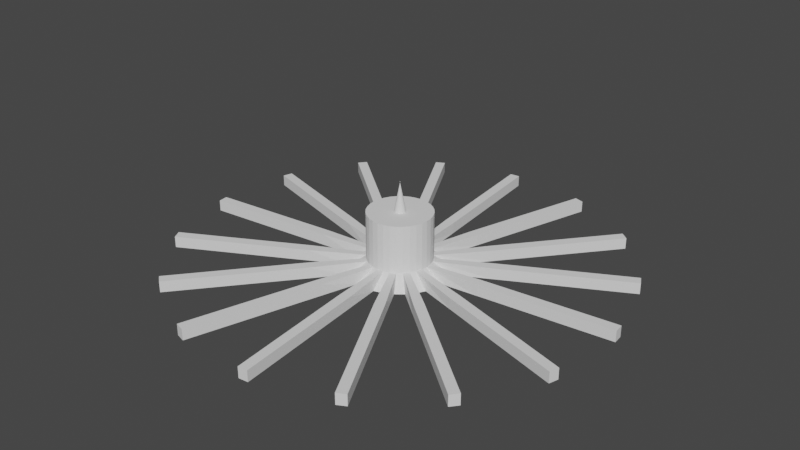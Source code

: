 # Source: Disc.blend  (saved by Blender 3.5.10; exported with 4.5.12 LTS)
import bpy
from mathutils import Matrix  # noqa: F401  (used for matrix-valued properties, if any)

bpy.ops.wm.read_factory_settings(use_empty=True)
scene = bpy.context.scene
scene.name = 'Scene'

# ---- collections
col_collection = bpy.data.collections.new('Collection'); scene.collection.children.link(col_collection)

# ---- world
world_world = bpy.data.worlds.new('World'); scene.world = world_world
world_world.use_nodes = True; world_world.node_tree.nodes.clear()
_N = world_world.node_tree.nodes; _L = world_world.node_tree.links
n0 = _N.new('ShaderNodeOutputWorld'); n0.name = 'World Output'; n0.location = (300, 300)
n1 = _N.new('ShaderNodeBackground'); n1.name = 'Background'; n1.location = (10, 300)
n1.inputs[0].default_value = (0.05088, 0.05088, 0.05088, 1.0)
_L.new(n1.outputs[0], n0.inputs[0])
n0.is_active_output = True
world_world.color = (0.05088, 0.05088, 0.05088)
world_world.use_sun_shadow = False
world_world.sun_shadow_jitter_overblur = 0.0

# ---- meshes
me_cylinder = bpy.data.meshes.new('Cylinder')
me_cylinder.from_pydata([(0.0, 1.0, -1.0), (4.454e-09, 0.6321, 1.0), (0.1951, 0.9808, -1.0), (0.1233, 0.6199, 1.0), (0.3827, 0.9239, -1.0), (0.2419, 0.584, 1.0), (0.5556, 0.8315, -1.0), (0.3512, 0.5256, 1.0), (0.7071, 0.7071, -1.0), (0.447, 0.447, 1.0), (0.8315, 0.5556, -1.0), (0.5256, 0.3512, 1.0), (0.9239, 0.3827, -1.0), (0.584, 0.2419, 1.0), (0.9808, 0.1951, -1.0), (0.6199, 0.1233, 1.0), (1.0, 0.0, -1.0), (0.6321, 5.482e-09, 1.0), (0.9808, -0.1951, -1.0), (0.6199, -0.1233, 1.0), (0.9239, -0.3827, -1.0), (0.584, -0.2419, 1.0), (0.8315, -0.5556, -1.0), (0.5256, -0.3512, 1.0), (0.7071, -0.7071, -1.0), (0.447, -0.447, 1.0), (0.5556, -0.8315, -1.0), (0.3512, -0.5256, 1.0), (0.3827, -0.9239, -1.0), (0.2419, -0.584, 1.0), (0.1951, -0.9808, -1.0), (0.1233, -0.6199, 1.0), (0.0, -1.0, -1.0), (4.454e-09, -0.6321, 1.0), (-0.1951, -0.9808, -1.0), (-0.1233, -0.6199, 1.0), (-0.3827, -0.9239, -1.0), (-0.2419, -0.584, 1.0), (-0.5556, -0.8315, -1.0), (-0.3512, -0.5256, 1.0), (-0.7071, -0.7071, -1.0), (-0.447, -0.447, 1.0), (-0.8315, -0.5556, -1.0), (-0.5256, -0.3512, 1.0), (-0.9239, -0.3827, -1.0), (-0.584, -0.2419, 1.0), (-0.9808, -0.1951, -1.0), (-0.6199, -0.1233, 1.0), (-1.0, 0.0, -1.0), (-0.6321, 5.482e-09, 1.0), (-0.9808, 0.1951, -1.0), (-0.6199, 0.1233, 1.0), (-0.9239, 0.3827, -1.0), (-0.584, 0.2419, 1.0), (-0.8315, 0.5556, -1.0), (-0.5256, 0.3512, 1.0), (-0.7071, 0.7071, -1.0), (-0.447, 0.447, 1.0), (-0.5556, 0.8315, -1.0), (-0.3512, 0.5256, 1.0), (-0.3827, 0.9239, -1.0), (-0.2419, 0.584, 1.0), (-0.1951, 0.9808, -1.0), (-0.1233, 0.6199, 1.0), (-0.07191, 1.73, -1.0), (-0.07191, 1.73, 1.0), (0.4081, 1.683, 1.0), (0.4081, 1.683, -1.0), (0.5957, 1.626, -1.0), (0.5957, 1.626, 1.0), (1.021, 1.399, 1.0), (1.021, 1.399, -1.0), (1.173, 1.274, -1.0), (1.173, 1.274, 1.0), (1.479, 0.9014, 1.0), (1.479, 0.9014, -1.0), (1.571, 0.7285, -1.0), (1.571, 0.7285, 1.0), (1.711, 0.267, 1.0), (1.711, 0.267, -1.0), (1.73, 0.07191, -1.0), (1.73, 0.07191, 1.0), (1.683, -0.4081, 1.0), (1.683, -0.4081, -1.0), (1.626, -0.5957, -1.0), (1.626, -0.5957, 1.0), (1.399, -1.021, 1.0), (1.399, -1.021, -1.0), (1.274, -1.173, -1.0), (1.274, -1.173, 1.0), (0.9014, -1.479, 1.0), (0.9014, -1.479, -1.0), (0.7285, -1.571, -1.0), (0.7285, -1.571, 1.0), (0.267, -1.711, 1.0), (0.267, -1.711, -1.0), (0.07191, -1.73, -1.0), (0.07191, -1.73, 1.0), (-0.4081, -1.683, 1.0), (-0.4081, -1.683, -1.0), (-0.5957, -1.626, -1.0), (-0.5957, -1.626, 1.0), (-1.021, -1.399, 1.0), (-1.021, -1.399, -1.0), (-1.173, -1.274, -1.0), (-1.173, -1.274, 1.0), (-1.479, -0.9014, 1.0), (-1.479, -0.9014, -1.0), (-1.571, -0.7285, -1.0), (-1.571, -0.7285, 1.0), (-1.711, -0.267, 1.0), (-1.711, -0.267, -1.0), (-1.73, -0.07191, -1.0), (-1.73, -0.07191, 1.0), (-1.683, 0.4081, 1.0), (-1.683, 0.4081, -1.0), (-1.626, 0.5957, -1.0), (-1.626, 0.5957, 1.0), (-1.399, 1.021, 1.0), (-1.399, 1.021, -1.0), (-1.274, 1.173, -1.0), (-1.274, 1.173, 1.0), (-0.9014, 1.479, 1.0), (-0.9014, 1.479, -1.0), (-0.7285, 1.571, -1.0), (-0.7285, 1.571, 1.0), (-0.267, 1.711, 1.0), (-0.267, 1.711, -1.0), (-0.07191, 1.73, -1.0), (-0.07191, 1.73, 1.0), (0.4081, 1.683, 1.0), (0.4081, 1.683, -1.0), (0.5957, 1.626, -1.0), (0.5957, 1.626, 1.0), (1.021, 1.399, 1.0), (1.021, 1.399, -1.0), (1.173, 1.274, -1.0), (1.173, 1.274, 1.0), (1.479, 0.9014, 1.0), (1.479, 0.9014, -1.0), (1.571, 0.7285, -1.0), (1.571, 0.7285, 1.0), (1.711, 0.267, 1.0), (1.711, 0.267, -1.0), (1.73, 0.07191, -1.0), (1.73, 0.07191, 1.0), (1.683, -0.4081, 1.0), (1.683, -0.4081, -1.0), (1.626, -0.5957, -1.0), (1.626, -0.5957, 1.0), (1.399, -1.021, 1.0), (1.399, -1.021, -1.0), (1.274, -1.173, -1.0), (1.274, -1.173, 1.0), (0.9014, -1.479, 1.0), (0.9014, -1.479, -1.0), (0.7285, -1.571, -1.0), (0.7285, -1.571, 1.0), (0.267, -1.711, 1.0), (0.267, -1.711, -1.0), (0.07191, -1.73, -1.0), (0.07191, -1.73, 1.0), (-0.4081, -1.683, 1.0), (-0.4081, -1.683, -1.0), (-0.5957, -1.626, -1.0), (-0.5957, -1.626, 1.0), (-1.021, -1.399, 1.0), (-1.021, -1.399, -1.0), (-1.173, -1.274, -1.0), (-1.173, -1.274, 1.0), (-1.479, -0.9014, 1.0), (-1.479, -0.9014, -1.0), (-1.571, -0.7285, -1.0), (-1.571, -0.7285, 1.0), (-1.711, -0.267, 1.0), (-1.711, -0.267, -1.0), (-1.73, -0.07191, -1.0), (-1.73, -0.07191, 1.0), (-1.683, 0.4081, 1.0), (-1.683, 0.4081, -1.0), (-1.626, 0.5957, -1.0), (-1.626, 0.5957, 1.0), (-1.399, 1.021, 1.0), (-1.399, 1.021, -1.0), (-1.274, 1.173, -1.0), (-1.274, 1.173, 1.0), (-0.9014, 1.479, 1.0), (-0.9014, 1.479, -1.0), (-0.7285, 1.571, -1.0), (-0.7285, 1.571, 1.0), (-0.267, 1.711, 1.0), (-0.267, 1.711, -1.0), (-0.1069, 2.085, -1.0), (-0.1069, 2.085, 1.0), (0.5117, 2.024, 1.0), (0.5117, 2.024, -1.0), (0.6993, 1.968, -1.0), (0.6993, 1.968, 1.0), (1.247, 1.674, 1.0), (1.247, 1.674, -1.0), (1.399, 1.55, -1.0), (1.399, 1.55, 1.0), (1.793, 1.07, 1.0), (1.793, 1.07, -1.0), (1.886, 0.8968, -1.0), (1.886, 0.8968, 1.0), (2.066, 0.302, 1.0), (2.066, 0.302, -1.0), (2.085, 0.1069, -1.0), (2.085, 0.1069, 1.0), (2.024, -0.5117, 1.0), (2.024, -0.5117, -1.0), (1.968, -0.6993, -1.0), (1.968, -0.6993, 1.0), (1.674, -1.247, 1.0), (1.674, -1.247, -1.0), (1.55, -1.399, -1.0), (1.55, -1.399, 1.0), (1.07, -1.793, 1.0), (1.07, -1.793, -1.0), (0.8968, -1.886, -1.0), (0.8968, -1.886, 1.0), (0.302, -2.066, 1.0), (0.302, -2.066, -1.0), (0.1069, -2.085, -1.0), (0.1069, -2.085, 1.0), (-0.5117, -2.024, 1.0), (-0.5117, -2.024, -1.0), (-0.6993, -1.968, -1.0), (-0.6993, -1.968, 1.0), (-1.247, -1.674, 1.0), (-1.247, -1.674, -1.0), (-1.399, -1.55, -1.0), (-1.399, -1.55, 1.0), (-1.793, -1.07, 1.0), (-1.793, -1.07, -1.0), (-1.886, -0.8968, -1.0), (-1.886, -0.8968, 1.0), (-2.066, -0.302, 1.0), (-2.066, -0.302, -1.0), (-2.085, -0.1069, -1.0), (-2.085, -0.1069, 1.0), (-2.024, 0.5117, 1.0), (-2.024, 0.5117, -1.0), (-1.968, 0.6993, -1.0), (-1.968, 0.6993, 1.0), (-1.674, 1.247, 1.0), (-1.674, 1.247, -1.0), (-1.55, 1.399, -1.0), (-1.55, 1.399, 1.0), (-1.07, 1.793, 1.0), (-1.07, 1.793, -1.0), (-0.8968, 1.886, -1.0), (-0.8968, 1.886, 1.0), (-0.302, 2.066, 1.0), (-0.302, 2.066, -1.0), (-0.3343, 4.394, -1.0), (-0.3343, 4.394, 1.0), (1.185, 4.244, 1.0), (1.185, 4.244, -1.0), (1.373, 4.188, -1.0), (1.373, 4.188, 1.0), (2.719, 3.468, 1.0), (2.719, 3.468, -1.0), (2.871, 3.344, -1.0), (2.871, 3.344, 1.0), (3.839, 2.163, 1.0), (3.839, 2.163, -1.0), (3.932, 1.99, -1.0), (3.932, 1.99, 1.0), (4.375, 0.5294, 1.0), (4.375, 0.5294, -1.0), (4.394, 0.3343, -1.0), (4.394, 0.3343, 1.0), (4.244, -1.185, 1.0), (4.244, -1.185, -1.0), (4.188, -1.373, -1.0), (4.188, -1.373, 1.0), (3.468, -2.719, 1.0), (3.468, -2.719, -1.0), (3.344, -2.871, -1.0), (3.344, -2.871, 1.0), (2.163, -3.839, 1.0), (2.163, -3.839, -1.0), (1.99, -3.932, -1.0), (1.99, -3.932, 1.0), (0.5294, -4.375, 1.0), (0.5294, -4.375, -1.0), (0.3343, -4.394, -1.0), (0.3343, -4.394, 1.0), (-1.185, -4.244, 1.0), (-1.185, -4.244, -1.0), (-1.373, -4.188, -1.0), (-1.373, -4.188, 1.0), (-2.719, -3.468, 1.0), (-2.719, -3.468, -1.0), (-2.871, -3.344, -1.0), (-2.871, -3.344, 1.0), (-3.839, -2.163, 1.0), (-3.839, -2.163, -1.0), (-3.932, -1.99, -1.0), (-3.932, -1.99, 1.0), (-4.375, -0.5294, 1.0), (-4.375, -0.5294, -1.0), (-4.394, -0.3343, -1.0), (-4.394, -0.3343, 1.0), (-4.244, 1.185, 1.0), (-4.244, 1.185, -1.0), (-4.188, 1.373, -1.0), (-4.188, 1.373, 1.0), (-3.468, 2.719, 1.0), (-3.468, 2.719, -1.0), (-3.344, 2.871, -1.0), (-3.344, 2.871, 1.0), (-2.163, 3.839, 1.0), (-2.163, 3.839, -1.0), (-1.99, 3.932, -1.0), (-1.99, 3.932, 1.0), (-0.5294, 4.375, 1.0), (-0.5294, 4.375, -1.0), (0.1233, 0.6199, 1.0), (4.454e-09, 0.6321, 1.0), (0.2419, 0.584, 1.0), (0.3512, 0.5256, 1.0), (0.447, 0.447, 1.0), (0.5256, 0.3512, 1.0), (0.584, 0.2419, 1.0), (0.6199, 0.1233, 1.0), (0.6321, 5.482e-09, 1.0), (0.6199, -0.1233, 1.0), (0.584, -0.2419, 1.0), (0.5256, -0.3512, 1.0), (0.447, -0.447, 1.0), (0.3512, -0.5256, 1.0), (0.2419, -0.584, 1.0), (0.1233, -0.6199, 1.0), (4.454e-09, -0.6321, 1.0), (-0.1233, -0.6199, 1.0), (-0.2419, -0.584, 1.0), (-0.3512, -0.5256, 1.0), (-0.447, -0.447, 1.0), (-0.5256, -0.3512, 1.0), (-0.584, -0.2419, 1.0), (-0.6199, -0.1233, 1.0), (-0.6321, 5.482e-09, 1.0), (-0.6199, 0.1233, 1.0), (-0.584, 0.2419, 1.0), (-0.5256, 0.3512, 1.0), (-0.447, 0.447, 1.0), (-0.3512, 0.5256, 1.0), (-0.2419, 0.584, 1.0), (-0.1233, 0.6199, 1.0), (0.1233, 0.6199, 9.472), (4.454e-09, 0.6321, 9.472), (0.2419, 0.584, 9.472), (0.3512, 0.5256, 9.472), (0.447, 0.447, 9.472), (0.5256, 0.3512, 9.472), (0.584, 0.2419, 9.472), (0.6199, 0.1233, 9.472), (0.6321, 5.482e-09, 9.472), (0.6199, -0.1233, 9.472), (0.584, -0.2419, 9.472), (0.5256, -0.3512, 9.472), (0.447, -0.447, 9.472), (0.3512, -0.5256, 9.472), (0.2419, -0.584, 9.472), (0.1233, -0.6199, 9.472), (4.454e-09, -0.6321, 9.472), (-0.1233, -0.6199, 9.472), (-0.2419, -0.584, 9.472), (-0.3512, -0.5256, 9.472), (-0.447, -0.447, 9.472), (-0.5256, -0.3512, 9.472), (-0.584, -0.2419, 9.472), (-0.6199, -0.1233, 9.472), (-0.6321, 5.482e-09, 9.472), (-0.6199, 0.1233, 9.472), (-0.584, 0.2419, 9.472), (-0.5256, 0.3512, 9.472), (-0.447, 0.447, 9.472), (-0.3512, 0.5256, 9.472), (-0.2419, 0.584, 9.472), (-0.1233, 0.6199, 9.472), (0.05894, 0.2963, 9.472), (4.454e-09, 0.3021, 9.472), (0.1156, 0.2791, 9.472), (0.1679, 0.2512, 9.472), (0.2136, 0.2136, 9.472), (0.2512, 0.1679, 9.472), (0.2791, 0.1156, 9.472), (0.2963, 0.05894, 9.472), (0.3021, 5.482e-09, 9.472), (0.2963, -0.05894, 9.472), (0.2791, -0.1156, 9.472), (0.2512, -0.1679, 9.472), (0.2136, -0.2136, 9.472), (0.1679, -0.2512, 9.472), (0.1156, -0.2791, 9.472), (0.05894, -0.2963, 9.472), (4.454e-09, -0.3021, 9.472), (-0.05894, -0.2963, 9.472), (-0.1156, -0.2791, 9.472), (-0.1679, -0.2512, 9.472), (-0.2136, -0.2136, 9.472), (-0.2512, -0.1679, 9.472), (-0.2791, -0.1156, 9.472), (-0.2963, -0.05894, 9.472), (-0.3021, 5.482e-09, 9.472), (-0.2963, 0.05894, 9.472), (-0.2791, 0.1156, 9.472), (-0.2512, 0.1679, 9.472), (-0.2136, 0.2136, 9.472), (-0.1679, 0.2512, 9.472), (-0.1156, 0.2791, 9.472), (-0.05894, 0.2963, 9.472), (0.1233, 0.6199, 9.472), (4.454e-09, 0.6321, 9.472), (0.2419, 0.584, 9.472), (0.3512, 0.5256, 9.472), (0.447, 0.447, 9.472), (0.5256, 0.3512, 9.472), (0.584, 0.2419, 9.472), (0.6199, 0.1233, 9.472), (0.6321, 5.482e-09, 9.472), (0.6199, -0.1233, 9.472), (0.584, -0.2419, 9.472), (0.5256, -0.3512, 9.472), (0.447, -0.447, 9.472), (0.3512, -0.5256, 9.472), (0.2419, -0.584, 9.472), (0.1233, -0.6199, 9.472), (4.454e-09, -0.6321, 9.472), (-0.1233, -0.6199, 9.472), (-0.2419, -0.584, 9.472), (-0.3512, -0.5256, 9.472), (-0.447, -0.447, 9.472), (-0.5256, -0.3512, 9.472), (-0.584, -0.2419, 9.472), (-0.6199, -0.1233, 9.472), (-0.6321, 5.482e-09, 9.472), (-0.6199, 0.1233, 9.472), (-0.584, 0.2419, 9.472), (-0.5256, 0.3512, 9.472), (-0.447, 0.447, 9.472), (-0.3512, 0.5256, 9.472), (-0.2419, 0.584, 9.472), (-0.1233, 0.6199, 9.472), (0.0221, 0.1111, 9.472), (2.145e-10, 0.1133, 9.472), (0.04334, 0.1046, 9.472), (0.06293, 0.09418, 9.472), (0.08009, 0.08009, 9.472), (0.09418, 0.06293, 9.472), (0.1046, 0.04334, 9.472), (0.1111, 0.0221, 9.472), (0.1133, 1.473e-09, 9.472), (0.1111, -0.0221, 9.472), (0.1046, -0.04334, 9.472), (0.09418, -0.06293, 9.472), (0.08009, -0.08009, 9.472), (0.06293, -0.09418, 9.472), (0.04334, -0.1046, 9.472), (0.0221, -0.1111, 9.472), (2.145e-10, -0.1133, 9.472), (-0.0221, -0.1111, 9.472), (-0.04334, -0.1046, 9.472), (-0.06293, -0.09418, 9.472), (-0.08009, -0.08009, 9.472), (-0.09418, -0.06293, 9.472), (-0.1046, -0.04334, 9.472), (-0.1111, -0.0221, 9.472), (-0.1133, 1.473e-09, 9.472), (-0.1111, 0.0221, 9.472), (-0.1046, 0.04334, 9.472), (-0.09418, 0.06293, 9.472), (-0.08009, 0.08009, 9.472), (-0.06293, 0.09418, 9.472), (-0.04334, 0.1046, 9.472), (-0.0221, 0.1111, 9.472), (-0.0007871, -0.003956, 14.84), (-1.357e-07, -0.004034, 14.84), (-0.001544, -0.003727, 14.84), (-0.002241, -0.003354, 14.84), (-0.002853, -0.002852, 14.84), (-0.003354, -0.002241, 14.84), (-0.003727, -0.001544, 14.84), (-0.003957, -0.000787, 14.84), (-0.004034, -2.946e-09, 14.84), (-0.003957, 0.000787, 14.84), (-0.003727, 0.001544, 14.84), (-0.003354, 0.002241, 14.84), (-0.002853, 0.002852, 14.84), (-0.002241, 0.003354, 14.84), (-0.001544, 0.003727, 14.84), (-0.0007871, 0.003956, 14.84), (-1.357e-07, 0.004034, 14.84), (0.0007868, 0.003956, 14.84), (0.001544, 0.003727, 14.84), (0.002241, 0.003354, 14.84), (0.002852, 0.002852, 14.84), (0.003354, 0.002241, 14.84), (0.003727, 0.001544, 14.84), (0.003956, 0.000787, 14.84), (0.004034, -2.946e-09, 14.84), (0.003956, -0.000787, 14.84), (0.003727, -0.001544, 14.84), (0.003354, -0.002241, 14.84), (0.002852, -0.002852, 14.84), (0.002241, -0.003354, 14.84), (0.001544, -0.003727, 14.84), (0.0007868, -0.003956, 14.84)], [], [(0, 1, 3, 2), (56, 54, 119, 120), (4, 5, 7, 6), (2, 3, 66, 67), (8, 9, 11, 10), (19, 21, 85, 82), (12, 13, 15, 14), (54, 55, 118, 119), (16, 17, 19, 18), (1, 0, 64, 65), (20, 21, 23, 22), (20, 18, 83, 84), (24, 25, 27, 26), (37, 36, 100, 101), (28, 29, 31, 30), (18, 19, 82, 83), (32, 33, 35, 34), (35, 37, 101, 98), (36, 37, 39, 38), (36, 34, 99, 100), (40, 41, 43, 42), (53, 52, 116, 117), (44, 45, 47, 46), (34, 35, 98, 99), (48, 49, 51, 50), (51, 53, 117, 114), (52, 53, 55, 54), (17, 16, 80, 81), (56, 57, 59, 58), (52, 50, 115, 116), (15, 13, 326, 327), (60, 61, 63, 62), (15, 17, 81, 78), (0, 2, 4, 6, 8, 10, 12, 14, 16, 18, 20, 22, 24, 26, 28, 30, 32, 34, 36, 38, 40, 42, 44, 46, 48, 50, 52, 54, 56, 58, 60, 62), (109, 108, 172, 173), (83, 82, 146, 147), (106, 109, 173, 170), (81, 80, 144, 145), (108, 107, 171, 172), (78, 81, 145, 142), (107, 106, 170, 171), (80, 79, 143, 144), (105, 104, 168, 169), (79, 78, 142, 143), (102, 105, 169, 166), (77, 76, 140, 141), (104, 103, 167, 168), (74, 77, 141, 138), (103, 102, 166, 167), (126, 65, 129, 190), (21, 20, 84, 85), (4, 2, 67, 68), (55, 57, 121, 118), (38, 39, 102, 103), (3, 5, 69, 66), (57, 56, 120, 121), (40, 38, 103, 104), (5, 4, 68, 69), (39, 41, 105, 102), (22, 23, 86, 87), (41, 40, 104, 105), (24, 22, 87, 88), (58, 59, 122, 123), (23, 25, 89, 86), (6, 7, 70, 71), (60, 58, 123, 124), (25, 24, 88, 89), (8, 6, 71, 72), (59, 61, 125, 122), (42, 43, 106, 107), (7, 9, 73, 70), (61, 60, 124, 125), (44, 42, 107, 108), (9, 8, 72, 73), (43, 45, 109, 106), (26, 27, 90, 91), (45, 44, 108, 109), (28, 26, 91, 92), (62, 63, 126, 127), (27, 29, 93, 90), (10, 11, 74, 75), (0, 62, 127, 64), (29, 28, 92, 93), (12, 10, 75, 76), (63, 1, 65, 126), (46, 47, 110, 111), (11, 13, 77, 74), (48, 46, 111, 112), (13, 12, 76, 77), (47, 49, 113, 110), (30, 31, 94, 95), (49, 48, 112, 113), (32, 30, 95, 96), (31, 33, 97, 94), (14, 15, 78, 79), (33, 32, 96, 97), (16, 14, 79, 80), (50, 51, 114, 115), (151, 150, 214, 215), (174, 177, 241, 238), (149, 148, 212, 213), (176, 175, 239, 240), (146, 149, 213, 210), (175, 174, 238, 239), (148, 147, 211, 212), (173, 172, 236, 237), (147, 146, 210, 211), (170, 173, 237, 234), (145, 144, 208, 209), (172, 171, 235, 236), (142, 145, 209, 206), (171, 170, 234, 235), (144, 143, 207, 208), (169, 168, 232, 233), (84, 83, 147, 148), (111, 110, 174, 175), (82, 85, 149, 146), (112, 111, 175, 176), (85, 84, 148, 149), (110, 113, 177, 174), (87, 86, 150, 151), (113, 112, 176, 177), (88, 87, 151, 152), (115, 114, 178, 179), (86, 89, 153, 150), (116, 115, 179, 180), (89, 88, 152, 153), (114, 117, 181, 178), (91, 90, 154, 155), (117, 116, 180, 181), (92, 91, 155, 156), (65, 64, 128, 129), (119, 118, 182, 183), (90, 93, 157, 154), (67, 66, 130, 131), (120, 119, 183, 184), (93, 92, 156, 157), (68, 67, 131, 132), (118, 121, 185, 182), (95, 94, 158, 159), (66, 69, 133, 130), (121, 120, 184, 185), (96, 95, 159, 160), (69, 68, 132, 133), (123, 122, 186, 187), (94, 97, 161, 158), (71, 70, 134, 135), (124, 123, 187, 188), (97, 96, 160, 161), (72, 71, 135, 136), (122, 125, 189, 186), (99, 98, 162, 163), (70, 73, 137, 134), (125, 124, 188, 189), (100, 99, 163, 164), (73, 72, 136, 137), (127, 126, 190, 191), (98, 101, 165, 162), (75, 74, 138, 139), (64, 127, 191, 128), (101, 100, 164, 165), (76, 75, 139, 140), (217, 216, 280, 281), (244, 243, 307, 308), (214, 217, 281, 278), (243, 242, 306, 307), (216, 215, 279, 280), (241, 240, 304, 305), (215, 214, 278, 279), (238, 241, 305, 302), (213, 212, 276, 277), (240, 239, 303, 304), (210, 213, 277, 274), (239, 238, 302, 303), (212, 211, 275, 276), (237, 236, 300, 301), (211, 210, 274, 275), (234, 237, 301, 298), (177, 176, 240, 241), (152, 151, 215, 216), (179, 178, 242, 243), (150, 153, 217, 214), (180, 179, 243, 244), (153, 152, 216, 217), (178, 181, 245, 242), (155, 154, 218, 219), (181, 180, 244, 245), (156, 155, 219, 220), (129, 128, 192, 193), (183, 182, 246, 247), (154, 157, 221, 218), (131, 130, 194, 195), (184, 183, 247, 248), (157, 156, 220, 221), (132, 131, 195, 196), (182, 185, 249, 246), (159, 158, 222, 223), (130, 133, 197, 194), (185, 184, 248, 249), (160, 159, 223, 224), (133, 132, 196, 197), (187, 186, 250, 251), (158, 161, 225, 222), (135, 134, 198, 199), (188, 187, 251, 252), (161, 160, 224, 225), (136, 135, 199, 200), (186, 189, 253, 250), (163, 162, 226, 227), (134, 137, 201, 198), (189, 188, 252, 253), (164, 163, 227, 228), (137, 136, 200, 201), (191, 190, 254, 255), (162, 165, 229, 226), (139, 138, 202, 203), (128, 191, 255, 192), (165, 164, 228, 229), (140, 139, 203, 204), (190, 129, 193, 254), (167, 166, 230, 231), (138, 141, 205, 202), (168, 167, 231, 232), (141, 140, 204, 205), (166, 169, 233, 230), (143, 142, 206, 207), (259, 258, 261, 260), (263, 262, 265, 264), (267, 266, 269, 268), (271, 270, 273, 272), (275, 274, 277, 276), (279, 278, 281, 280), (283, 282, 285, 284), (287, 286, 289, 288), (291, 290, 293, 292), (295, 294, 297, 296), (299, 298, 301, 300), (303, 302, 305, 304), (307, 306, 309, 308), (311, 310, 313, 312), (315, 314, 317, 316), (319, 318, 257, 256), (242, 245, 309, 306), (219, 218, 282, 283), (245, 244, 308, 309), (220, 219, 283, 284), (193, 192, 256, 257), (247, 246, 310, 311), (218, 221, 285, 282), (195, 194, 258, 259), (248, 247, 311, 312), (221, 220, 284, 285), (196, 195, 259, 260), (246, 249, 313, 310), (223, 222, 286, 287), (194, 197, 261, 258), (249, 248, 312, 313), (224, 223, 287, 288), (197, 196, 260, 261), (251, 250, 314, 315), (222, 225, 289, 286), (199, 198, 262, 263), (252, 251, 315, 316), (225, 224, 288, 289), (200, 199, 263, 264), (250, 253, 317, 314), (227, 226, 290, 291), (198, 201, 265, 262), (253, 252, 316, 317), (228, 227, 291, 292), (201, 200, 264, 265), (255, 254, 318, 319), (226, 229, 293, 290), (203, 202, 266, 267), (192, 255, 319, 256), (229, 228, 292, 293), (204, 203, 267, 268), (254, 193, 257, 318), (231, 230, 294, 295), (202, 205, 269, 266), (232, 231, 295, 296), (205, 204, 268, 269), (230, 233, 297, 294), (207, 206, 270, 271), (233, 232, 296, 297), (208, 207, 271, 272), (235, 234, 298, 299), (206, 209, 273, 270), (236, 235, 299, 300), (209, 208, 272, 273), (333, 332, 364, 365), (33, 31, 335, 336), (51, 49, 344, 345), (7, 5, 322, 323), (25, 23, 331, 332), (43, 41, 340, 341), (61, 59, 349, 350), (17, 15, 327, 328), (35, 33, 336, 337), (53, 51, 345, 346), (9, 7, 323, 324), (27, 25, 332, 333), (45, 43, 341, 342), (63, 61, 350, 351), (19, 17, 328, 329), (37, 35, 337, 338), (55, 53, 346, 347), (11, 9, 324, 325), (29, 27, 333, 334), (47, 45, 342, 343), (3, 1, 321, 320), (1, 63, 351, 321), (21, 19, 329, 330), (39, 37, 338, 339), (57, 55, 347, 348), (13, 11, 325, 326), (31, 29, 334, 335), (49, 47, 343, 344), (5, 3, 320, 322), (23, 21, 330, 331), (41, 39, 339, 340), (59, 57, 348, 349), (368, 367, 431, 432), (347, 346, 378, 379), (334, 333, 365, 366), (320, 321, 353, 352), (348, 347, 379, 380), (335, 334, 366, 367), (322, 320, 352, 354), (349, 348, 380, 381), (336, 335, 367, 368), (323, 322, 354, 355), (350, 349, 381, 382), (337, 336, 368, 369), (324, 323, 355, 356), (351, 350, 382, 383), (338, 337, 369, 370), (325, 324, 356, 357), (321, 351, 383, 353), (339, 338, 370, 371), (326, 325, 357, 358), (340, 339, 371, 372), (327, 326, 358, 359), (341, 340, 372, 373), (328, 327, 359, 360), (342, 341, 373, 374), (329, 328, 360, 361), (343, 342, 374, 375), (330, 329, 361, 362), (344, 343, 375, 376), (331, 330, 362, 363), (345, 344, 376, 377), (332, 331, 363, 364), (346, 345, 377, 378), (386, 384, 448, 450), (355, 354, 418, 419), (382, 381, 445, 446), (369, 368, 432, 433), (356, 355, 419, 420), (383, 382, 446, 447), (370, 369, 433, 434), (357, 356, 420, 421), (353, 383, 447, 417), (371, 370, 434, 435), (358, 357, 421, 422), (372, 371, 435, 436), (359, 358, 422, 423), (373, 372, 436, 437), (360, 359, 423, 424), (374, 373, 437, 438), (361, 360, 424, 425), (375, 374, 438, 439), (362, 361, 425, 426), (376, 375, 439, 440), (363, 362, 426, 427), (377, 376, 440, 441), (364, 363, 427, 428), (378, 377, 441, 442), (365, 364, 428, 429), (379, 378, 442, 443), (366, 365, 429, 430), (352, 353, 417, 416), (380, 379, 443, 444), (367, 366, 430, 431), (354, 352, 416, 418), (381, 380, 444, 445), (385, 384, 416, 417), (384, 386, 418, 416), (386, 387, 419, 418), (387, 388, 420, 419), (388, 389, 421, 420), (389, 390, 422, 421), (390, 391, 423, 422), (391, 392, 424, 423), (392, 393, 425, 424), (393, 394, 426, 425), (394, 395, 427, 426), (395, 396, 428, 427), (396, 397, 429, 428), (397, 398, 430, 429), (398, 399, 431, 430), (399, 400, 432, 431), (400, 401, 433, 432), (401, 402, 434, 433), (402, 403, 435, 434), (403, 404, 436, 435), (404, 405, 437, 436), (405, 406, 438, 437), (406, 407, 439, 438), (407, 408, 440, 439), (408, 409, 441, 440), (409, 410, 442, 441), (410, 411, 443, 442), (411, 412, 444, 443), (412, 413, 445, 444), (413, 414, 446, 445), (414, 415, 447, 446), (415, 385, 417, 447), (453, 452, 484, 485), (413, 412, 476, 477), (400, 399, 463, 464), (387, 386, 450, 451), (414, 413, 477, 478), (401, 400, 464, 465), (388, 387, 451, 452), (415, 414, 478, 479), (402, 401, 465, 466), (389, 388, 452, 453), (385, 415, 479, 449), (403, 402, 466, 467), (390, 389, 453, 454), (404, 403, 467, 468), (391, 390, 454, 455), (405, 404, 468, 469), (392, 391, 455, 456), (406, 405, 469, 470), (393, 392, 456, 457), (407, 406, 470, 471), (394, 393, 457, 458), (408, 407, 471, 472), (395, 394, 458, 459), (409, 408, 472, 473), (396, 395, 459, 460), (410, 409, 473, 474), (397, 396, 460, 461), (411, 410, 474, 475), (398, 397, 461, 462), (384, 385, 449, 448), (412, 411, 475, 476), (399, 398, 462, 463), (480, 481, 511, 510, 509, 508, 507, 506, 505, 504, 503, 502, 501, 500, 499, 498, 497, 496, 495, 494, 493, 492, 491, 490, 489, 488, 487, 486, 485, 484, 483, 482), (449, 479, 511, 481), (467, 466, 498, 499), (454, 453, 485, 486), (468, 467, 499, 500), (455, 454, 486, 487), (469, 468, 500, 501), (456, 455, 487, 488), (470, 469, 501, 502), (457, 456, 488, 489), (471, 470, 502, 503), (458, 457, 489, 490), (472, 471, 503, 504), (459, 458, 490, 491), (473, 472, 504, 505), (460, 459, 491, 492), (474, 473, 505, 506), (461, 460, 492, 493), (475, 474, 506, 507), (462, 461, 493, 494), (448, 449, 481, 480), (476, 475, 507, 508), (463, 462, 494, 495), (450, 448, 480, 482), (477, 476, 508, 509), (464, 463, 495, 496), (451, 450, 482, 483), (478, 477, 509, 510), (465, 464, 496, 497), (452, 451, 483, 484), (479, 478, 510, 511), (466, 465, 497, 498)])
_uv = me_cylinder.uv_layers.new(name='UVMap')
_uv.uv.foreach_set('vector', [1.0, 0.5, 1.0, 1.0, 0.9688, 1.0, 0.9688, 0.5, 0.5803, 0.4197, 0.5504, 0.3833, 0.5504, 0.3833, 0.5803, 0.4197, 0.9375, 0.5, 0.9375, 1.0, 0.9062, 1.0, 0.9062, 0.5, 0.9688, 0.5, 0.9688, 1.0, 0.9688, 1.0, 0.9688, 0.5, 0.875, 0.5, 0.875, 1.0, 0.8438, 1.0, 0.8438, 0.5, 0.4854, 0.2032, 0.4717, 0.1582, 0.4717, 0.1582, 0.4854, 0.2032, 0.8125, 0.5, 0.8125, 1.0, 0.7812, 1.0, 0.7812, 0.5, 0.1562, 0.5, 0.1562, 1.0, 0.1562, 1.0, 0.1562, 0.5, 0.75, 0.5, 0.75, 1.0, 0.7188, 1.0, 0.7188, 0.5, 1.0, 1.0, 1.0, 0.5, 1.0, 0.5, 1.0, 1.0, 0.6875, 0.5, 0.6875, 1.0, 0.6562, 1.0, 0.6562, 0.5, 0.9717, 0.1582, 0.9854, 0.2032, 0.9854, 0.2032, 0.9717, 0.1582, 0.625, 0.5, 0.625, 1.0, 0.5938, 1.0, 0.5938, 0.5, 0.4375, 1.0, 0.4375, 0.5, 0.4375, 0.5, 0.4375, 1.0, 0.5625, 0.5, 0.5625, 1.0, 0.5312, 1.0, 0.5312, 0.5, 0.7188, 0.5, 0.7188, 1.0, 0.7188, 1.0, 0.7188, 0.5, 0.5, 0.5, 0.5, 1.0, 0.4688, 1.0, 0.4688, 0.5, 0.2032, 0.01461, 0.1582, 0.02827, 0.1582, 0.02827, 0.2032, 0.01461, 0.4375, 0.5, 0.4375, 1.0, 0.4062, 1.0, 0.4062, 0.5, 0.6582, 0.02827, 0.7032, 0.01461, 0.7032, 0.01461, 0.6582, 0.02827, 0.375, 0.5, 0.375, 1.0, 0.3438, 1.0, 0.3438, 0.5, 0.1875, 1.0, 0.1875, 0.5, 0.1875, 0.5, 0.1875, 1.0, 0.3125, 0.5, 0.3125, 1.0, 0.2812, 1.0, 0.2812, 0.5, 0.4688, 0.5, 0.4688, 1.0, 0.4688, 1.0, 0.4688, 0.5, 0.25, 0.5, 0.25, 1.0, 0.2188, 1.0, 0.2188, 0.5, 0.01461, 0.2968, 0.02827, 0.3418, 0.02827, 0.3418, 0.01461, 0.2968, 0.1875, 0.5, 0.1875, 1.0, 0.1562, 1.0, 0.1562, 0.5, 0.75, 1.0, 0.75, 0.5, 0.75, 0.5, 0.75, 1.0, 0.125, 0.5, 0.125, 1.0, 0.09375, 1.0, 0.09375, 0.5, 0.5283, 0.3418, 0.5146, 0.2968, 0.5146, 0.2968, 0.5283, 0.3418, 0.7812, 1.0, 0.8125, 1.0, 0.8125, 1.0, 0.7812, 1.0, 0.0625, 0.5, 0.0625, 1.0, 0.03125, 1.0, 0.03125, 0.5, 0.4854, 0.2968, 0.49, 0.25, 0.49, 0.25, 0.4854, 0.2968, 0.75, 0.49, 0.7968, 0.4854, 0.8418, 0.4717, 0.8833, 0.4496, 0.9197, 0.4197, 0.9496, 0.3833, 0.9717, 0.3418, 0.9854, 0.2968, 0.99, 0.25, 0.9854, 0.2032, 0.9717, 0.1582, 0.9496, 0.1167, 0.9197, 0.08029, 0.8833, 0.05045, 0.8418, 0.02827, 0.7968, 0.01461, 0.75, 0.01, 0.7032, 0.01461, 0.6582, 0.02827, 0.6167, 0.05045, 0.5803, 0.08029, 0.5504, 0.1167, 0.5283, 0.1582, 0.5146, 0.2032, 0.51, 0.25, 0.5146, 0.2968, 0.5283, 0.3418, 0.5504, 0.3833, 0.5803, 0.4197, 0.6167, 0.4496, 0.6582, 0.4717, 0.7032, 0.4854, 0.3125, 1.0, 0.3125, 0.5, 0.3125, 0.5, 0.3125, 1.0, 0.7188, 0.5, 0.7188, 1.0, 0.7188, 1.0, 0.7188, 0.5, 0.05045, 0.1167, 0.02827, 0.1582, 0.02827, 0.1582, 0.05045, 0.1167, 0.75, 1.0, 0.75, 0.5, 0.75, 0.5, 0.75, 1.0, 0.5283, 0.1582, 0.5504, 0.1167, 0.5504, 0.1167, 0.5283, 0.1582, 0.4854, 0.2968, 0.49, 0.25, 0.49, 0.25, 0.4854, 0.2968, 0.3438, 0.5, 0.3438, 1.0, 0.3438, 1.0, 0.3438, 0.5, 0.99, 0.25, 0.9854, 0.2968, 0.9854, 0.2968, 0.99, 0.25, 0.375, 1.0, 0.375, 0.5, 0.375, 0.5, 0.375, 1.0, 0.7812, 0.5, 0.7812, 1.0, 0.7812, 1.0, 0.7812, 0.5, 0.1167, 0.05045, 0.08029, 0.08029, 0.08029, 0.08029, 0.1167, 0.05045, 0.8125, 1.0, 0.8125, 0.5, 0.8125, 0.5, 0.8125, 1.0, 0.5803, 0.08029, 0.6167, 0.05045, 0.6167, 0.05045, 0.5803, 0.08029, 0.4496, 0.3833, 0.4717, 0.3418, 0.4717, 0.3418, 0.4496, 0.3833, 0.4062, 0.5, 0.4062, 1.0, 0.4062, 1.0, 0.4062, 0.5, 0.2032, 0.4854, 0.25, 0.49, 0.25, 0.49, 0.2032, 0.4854, 0.6875, 1.0, 0.6875, 0.5, 0.6875, 0.5, 0.6875, 1.0, 0.8418, 0.4717, 0.7968, 0.4854, 0.7968, 0.4854, 0.8418, 0.4717, 0.05045, 0.3833, 0.08029, 0.4197, 0.08029, 0.4197, 0.05045, 0.3833, 0.4062, 0.5, 0.4062, 1.0, 0.4062, 1.0, 0.4062, 0.5, 0.2968, 0.4854, 0.3418, 0.4717, 0.3418, 0.4717, 0.2968, 0.4854, 0.125, 1.0, 0.125, 0.5, 0.125, 0.5, 0.125, 1.0, 0.5803, 0.08029, 0.6167, 0.05045, 0.6167, 0.05045, 0.5803, 0.08029, 0.9375, 1.0, 0.9375, 0.5, 0.9375, 0.5, 0.9375, 1.0, 0.1167, 0.05045, 0.08029, 0.08029, 0.08029, 0.08029, 0.1167, 0.05045, 0.6562, 0.5, 0.6562, 1.0, 0.6562, 1.0, 0.6562, 0.5, 0.375, 1.0, 0.375, 0.5, 0.375, 0.5, 0.375, 1.0, 0.9197, 0.08029, 0.9496, 0.1167, 0.9496, 0.1167, 0.9197, 0.08029, 0.09375, 0.5, 0.09375, 1.0, 0.09375, 1.0, 0.09375, 0.5, 0.4496, 0.1167, 0.4197, 0.08029, 0.4197, 0.08029, 0.4496, 0.1167, 0.9062, 0.5, 0.9062, 1.0, 0.9062, 1.0, 0.9062, 0.5, 0.6582, 0.4717, 0.6167, 0.4496, 0.6167, 0.4496, 0.6582, 0.4717, 0.625, 1.0, 0.625, 0.5, 0.625, 0.5, 0.625, 1.0, 0.9197, 0.4197, 0.8833, 0.4496, 0.8833, 0.4496, 0.9197, 0.4197, 0.1167, 0.4496, 0.1582, 0.4717, 0.1582, 0.4717, 0.1167, 0.4496, 0.3438, 0.5, 0.3438, 1.0, 0.3438, 1.0, 0.3438, 0.5, 0.3833, 0.4496, 0.4197, 0.4197, 0.4197, 0.4197, 0.3833, 0.4496, 0.0625, 1.0, 0.0625, 0.5, 0.0625, 0.5, 0.0625, 1.0, 0.5283, 0.1582, 0.5504, 0.1167, 0.5504, 0.1167, 0.5283, 0.1582, 0.875, 1.0, 0.875, 0.5, 0.875, 0.5, 0.875, 1.0, 0.05045, 0.1167, 0.02827, 0.1582, 0.02827, 0.1582, 0.05045, 0.1167, 0.5938, 0.5, 0.5938, 1.0, 0.5938, 1.0, 0.5938, 0.5, 0.3125, 1.0, 0.3125, 0.5, 0.3125, 0.5, 0.3125, 1.0, 0.8418, 0.02827, 0.8833, 0.05045, 0.8833, 0.05045, 0.8418, 0.02827, 0.03125, 0.5, 0.03125, 1.0, 0.03125, 1.0, 0.03125, 0.5, 0.3833, 0.05045, 0.3418, 0.02827, 0.3418, 0.02827, 0.3833, 0.05045, 0.8438, 0.5, 0.8438, 1.0, 0.8438, 1.0, 0.8438, 0.5, 0.75, 0.49, 0.7032, 0.4854, 0.7032, 0.4854, 0.75, 0.49, 0.5625, 1.0, 0.5625, 0.5, 0.5625, 0.5, 0.5625, 1.0, 0.9717, 0.3418, 0.9496, 0.3833, 0.9496, 0.3833, 0.9717, 0.3418, 0.2032, 0.4854, 0.25, 0.49, 0.25, 0.49, 0.2032, 0.4854, 0.2812, 0.5, 0.2812, 1.0, 0.2812, 1.0, 0.2812, 0.5, 0.4496, 0.3833, 0.4717, 0.3418, 0.4717, 0.3418, 0.4496, 0.3833, 0.51, 0.25, 0.5146, 0.2032, 0.5146, 0.2032, 0.51, 0.25, 0.8125, 1.0, 0.8125, 0.5, 0.8125, 0.5, 0.8125, 1.0, 0.01461, 0.2032, 0.01, 0.25, 0.01, 0.25, 0.01461, 0.2032, 0.5312, 0.5, 0.5312, 1.0, 0.5312, 1.0, 0.5312, 0.5, 0.25, 1.0, 0.25, 0.5, 0.25, 0.5, 0.25, 1.0, 0.75, 0.01, 0.7968, 0.01461, 0.7968, 0.01461, 0.75, 0.01, 0.2968, 0.01461, 0.25, 0.01, 0.25, 0.01, 0.2968, 0.01461, 0.7812, 0.5, 0.7812, 1.0, 0.7812, 1.0, 0.7812, 0.5, 0.5, 1.0, 0.5, 0.5, 0.5, 0.5, 0.5, 1.0, 0.99, 0.25, 0.9854, 0.2968, 0.9854, 0.2968, 0.99, 0.25, 0.2188, 0.5, 0.2188, 1.0, 0.2188, 1.0, 0.2188, 0.5, 0.6562, 0.5, 0.6562, 1.0, 0.6562, 1.0, 0.6562, 0.5, 0.01461, 0.2032, 0.01, 0.25, 0.01, 0.25, 0.01461, 0.2032, 0.6875, 1.0, 0.6875, 0.5, 0.6875, 0.5, 0.6875, 1.0, 0.51, 0.25, 0.5146, 0.2032, 0.5146, 0.2032, 0.51, 0.25, 0.4854, 0.2032, 0.4717, 0.1582, 0.4717, 0.1582, 0.4854, 0.2032, 0.2812, 0.5, 0.2812, 1.0, 0.2812, 1.0, 0.2812, 0.5, 0.9717, 0.1582, 0.9854, 0.2032, 0.9854, 0.2032, 0.9717, 0.1582, 0.3125, 1.0, 0.3125, 0.5, 0.3125, 0.5, 0.3125, 1.0, 0.7188, 0.5, 0.7188, 1.0, 0.7188, 1.0, 0.7188, 0.5, 0.05045, 0.1167, 0.02827, 0.1582, 0.02827, 0.1582, 0.05045, 0.1167, 0.75, 1.0, 0.75, 0.5, 0.75, 0.5, 0.75, 1.0, 0.5283, 0.1582, 0.5504, 0.1167, 0.5504, 0.1167, 0.5283, 0.1582, 0.4854, 0.2968, 0.49, 0.25, 0.49, 0.25, 0.4854, 0.2968, 0.3438, 0.5, 0.3438, 1.0, 0.3438, 1.0, 0.3438, 0.5, 0.99, 0.25, 0.9854, 0.2968, 0.9854, 0.2968, 0.99, 0.25, 0.375, 1.0, 0.375, 0.5, 0.375, 0.5, 0.375, 1.0, 0.9717, 0.1582, 0.9854, 0.2032, 0.9854, 0.2032, 0.9717, 0.1582, 0.2812, 0.5, 0.2812, 1.0, 0.2812, 1.0, 0.2812, 0.5, 0.4854, 0.2032, 0.4717, 0.1582, 0.4717, 0.1582, 0.4854, 0.2032, 0.51, 0.25, 0.5146, 0.2032, 0.5146, 0.2032, 0.51, 0.25, 0.6875, 1.0, 0.6875, 0.5, 0.6875, 0.5, 0.6875, 1.0, 0.01461, 0.2032, 0.01, 0.25, 0.01, 0.25, 0.01461, 0.2032, 0.6562, 0.5, 0.6562, 1.0, 0.6562, 1.0, 0.6562, 0.5, 0.25, 1.0, 0.25, 0.5, 0.25, 0.5, 0.25, 1.0, 0.9197, 0.08029, 0.9496, 0.1167, 0.9496, 0.1167, 0.9197, 0.08029, 0.2188, 0.5, 0.2188, 1.0, 0.2188, 1.0, 0.2188, 0.5, 0.4496, 0.1167, 0.4197, 0.08029, 0.4197, 0.08029, 0.4496, 0.1167, 0.5283, 0.3418, 0.5146, 0.2968, 0.5146, 0.2968, 0.5283, 0.3418, 0.625, 1.0, 0.625, 0.5, 0.625, 0.5, 0.625, 1.0, 0.01461, 0.2968, 0.02827, 0.3418, 0.02827, 0.3418, 0.01461, 0.2968, 0.5938, 0.5, 0.5938, 1.0, 0.5938, 1.0, 0.5938, 0.5, 0.1875, 1.0, 0.1875, 0.5, 0.1875, 0.5, 0.1875, 1.0, 0.8418, 0.02827, 0.8833, 0.05045, 0.8833, 0.05045, 0.8418, 0.02827, 1.0, 1.0, 1.0, 0.5, 1.0, 0.5, 1.0, 1.0, 0.1562, 0.5, 0.1562, 1.0, 0.1562, 1.0, 0.1562, 0.5, 0.3833, 0.05045, 0.3418, 0.02827, 0.3418, 0.02827, 0.3833, 0.05045, 0.9688, 0.5, 0.9688, 1.0, 0.9688, 1.0, 0.9688, 0.5, 0.5803, 0.4197, 0.5504, 0.3833, 0.5504, 0.3833, 0.5803, 0.4197, 0.5625, 1.0, 0.5625, 0.5, 0.5625, 0.5, 0.5625, 1.0, 0.8418, 0.4717, 0.7968, 0.4854, 0.7968, 0.4854, 0.8418, 0.4717, 0.05045, 0.3833, 0.08029, 0.4197, 0.08029, 0.4197, 0.05045, 0.3833, 0.5312, 0.5, 0.5312, 1.0, 0.5312, 1.0, 0.5312, 0.5, 0.2968, 0.4854, 0.3418, 0.4717, 0.3418, 0.4717, 0.2968, 0.4854, 0.125, 1.0, 0.125, 0.5, 0.125, 0.5, 0.125, 1.0, 0.75, 0.01, 0.7968, 0.01461, 0.7968, 0.01461, 0.75, 0.01, 0.9375, 1.0, 0.9375, 0.5, 0.9375, 0.5, 0.9375, 1.0, 0.09375, 0.5, 0.09375, 1.0, 0.09375, 1.0, 0.09375, 0.5, 0.2968, 0.01461, 0.25, 0.01, 0.25, 0.01, 0.2968, 0.01461, 0.9062, 0.5, 0.9062, 1.0, 0.9062, 1.0, 0.9062, 0.5, 0.6582, 0.4717, 0.6167, 0.4496, 0.6167, 0.4496, 0.6582, 0.4717, 0.5, 1.0, 0.5, 0.5, 0.5, 0.5, 0.5, 1.0, 0.9197, 0.4197, 0.8833, 0.4496, 0.8833, 0.4496, 0.9197, 0.4197, 0.1167, 0.4496, 0.1582, 0.4717, 0.1582, 0.4717, 0.1167, 0.4496, 0.4688, 0.5, 0.4688, 1.0, 0.4688, 1.0, 0.4688, 0.5, 0.3833, 0.4496, 0.4197, 0.4197, 0.4197, 0.4197, 0.3833, 0.4496, 0.0625, 1.0, 0.0625, 0.5, 0.0625, 0.5, 0.0625, 1.0, 0.6582, 0.02827, 0.7032, 0.01461, 0.7032, 0.01461, 0.6582, 0.02827, 0.875, 1.0, 0.875, 0.5, 0.875, 0.5, 0.875, 1.0, 0.03125, 0.5, 0.03125, 1.0, 0.03125, 1.0, 0.03125, 0.5, 0.2032, 0.01461, 0.1582, 0.02827, 0.1582, 0.02827, 0.2032, 0.01461, 0.8438, 0.5, 0.8438, 1.0, 0.8438, 1.0, 0.8438, 0.5, 0.75, 0.49, 0.7032, 0.4854, 0.7032, 0.4854, 0.75, 0.49, 0.4375, 1.0, 0.4375, 0.5, 0.4375, 0.5, 0.4375, 1.0, 0.9717, 0.3418, 0.9496, 0.3833, 0.9496, 0.3833, 0.9717, 0.3418, 0.625, 1.0, 0.625, 0.5, 0.625, 0.5, 0.625, 1.0, 0.5283, 0.3418, 0.5146, 0.2968, 0.5146, 0.2968, 0.5283, 0.3418, 0.4496, 0.1167, 0.4197, 0.08029, 0.4197, 0.08029, 0.4496, 0.1167, 0.2188, 0.5, 0.2188, 1.0, 0.2188, 1.0, 0.2188, 0.5, 0.9197, 0.08029, 0.9496, 0.1167, 0.9496, 0.1167, 0.9197, 0.08029, 0.25, 1.0, 0.25, 0.5, 0.25, 0.5, 0.25, 1.0, 0.6562, 0.5, 0.6562, 1.0, 0.6562, 1.0, 0.6562, 0.5, 0.01461, 0.2032, 0.01, 0.25, 0.01, 0.25, 0.01461, 0.2032, 0.6875, 1.0, 0.6875, 0.5, 0.6875, 0.5, 0.6875, 1.0, 0.51, 0.25, 0.5146, 0.2032, 0.5146, 0.2032, 0.51, 0.25, 0.4854, 0.2032, 0.4717, 0.1582, 0.4717, 0.1582, 0.4854, 0.2032, 0.2812, 0.5, 0.2812, 1.0, 0.2812, 1.0, 0.2812, 0.5, 0.9717, 0.1582, 0.9854, 0.2032, 0.9854, 0.2032, 0.9717, 0.1582, 0.3125, 1.0, 0.3125, 0.5, 0.3125, 0.5, 0.3125, 1.0, 0.7188, 0.5, 0.7188, 1.0, 0.7188, 1.0, 0.7188, 0.5, 0.05045, 0.1167, 0.02827, 0.1582, 0.02827, 0.1582, 0.05045, 0.1167, 0.25, 1.0, 0.25, 0.5, 0.25, 0.5, 0.25, 1.0, 0.9197, 0.08029, 0.9496, 0.1167, 0.9496, 0.1167, 0.9197, 0.08029, 0.2188, 0.5, 0.2188, 1.0, 0.2188, 1.0, 0.2188, 0.5, 0.4496, 0.1167, 0.4197, 0.08029, 0.4197, 0.08029, 0.4496, 0.1167, 0.5283, 0.3418, 0.5146, 0.2968, 0.5146, 0.2968, 0.5283, 0.3418, 0.625, 1.0, 0.625, 0.5, 0.625, 0.5, 0.625, 1.0, 0.01461, 0.2968, 0.02827, 0.3418, 0.02827, 0.3418, 0.01461, 0.2968, 0.5938, 0.5, 0.5938, 1.0, 0.5938, 1.0, 0.5938, 0.5, 0.1875, 1.0, 0.1875, 0.5, 0.1875, 0.5, 0.1875, 1.0, 0.8418, 0.02827, 0.8833, 0.05045, 0.8833, 0.05045, 0.8418, 0.02827, 1.0, 1.0, 1.0, 0.5, 1.0, 0.5, 1.0, 1.0, 0.1562, 0.5, 0.1562, 1.0, 0.1562, 1.0, 0.1562, 0.5, 0.3833, 0.05045, 0.3418, 0.02827, 0.3418, 0.02827, 0.3833, 0.05045, 0.9688, 0.5, 0.9688, 1.0, 0.9688, 1.0, 0.9688, 0.5, 0.5803, 0.4197, 0.5504, 0.3833, 0.5504, 0.3833, 0.5803, 0.4197, 0.5625, 1.0, 0.5625, 0.5, 0.5625, 0.5, 0.5625, 1.0, 0.8418, 0.4717, 0.7968, 0.4854, 0.7968, 0.4854, 0.8418, 0.4717, 0.05045, 0.3833, 0.08029, 0.4197, 0.08029, 0.4197, 0.05045, 0.3833, 0.5312, 0.5, 0.5312, 1.0, 0.5312, 1.0, 0.5312, 0.5, 0.2968, 0.4854, 0.3418, 0.4717, 0.3418, 0.4717, 0.2968, 0.4854, 0.125, 1.0, 0.125, 0.5, 0.125, 0.5, 0.125, 1.0, 0.75, 0.01, 0.7968, 0.01461, 0.7968, 0.01461, 0.75, 0.01, 0.9375, 1.0, 0.9375, 0.5, 0.9375, 0.5, 0.9375, 1.0, 0.09375, 0.5, 0.09375, 1.0, 0.09375, 1.0, 0.09375, 0.5, 0.2968, 0.01461, 0.25, 0.01, 0.25, 0.01, 0.2968, 0.01461, 0.9062, 0.5, 0.9062, 1.0, 0.9062, 1.0, 0.9062, 0.5, 0.6582, 0.4717, 0.6167, 0.4496, 0.6167, 0.4496, 0.6582, 0.4717, 0.5, 1.0, 0.5, 0.5, 0.5, 0.5, 0.5, 1.0, 0.9197, 0.4197, 0.8833, 0.4496, 0.8833, 0.4496, 0.9197, 0.4197, 0.1167, 0.4496, 0.1582, 0.4717, 0.1582, 0.4717, 0.1167, 0.4496, 0.4688, 0.5, 0.4688, 1.0, 0.4688, 1.0, 0.4688, 0.5, 0.3833, 0.4496, 0.4197, 0.4197, 0.4197, 0.4197, 0.3833, 0.4496, 0.0625, 1.0, 0.0625, 0.5, 0.0625, 0.5, 0.0625, 1.0, 0.6582, 0.02827, 0.7032, 0.01461, 0.7032, 0.01461, 0.6582, 0.02827, 0.875, 1.0, 0.875, 0.5, 0.875, 0.5, 0.875, 1.0, 0.03125, 0.5, 0.03125, 1.0, 0.03125, 1.0, 0.03125, 0.5, 0.2032, 0.01461, 0.1582, 0.02827, 0.1582, 0.02827, 0.2032, 0.01461, 0.8438, 0.5, 0.8438, 1.0, 0.8438, 1.0, 0.8438, 0.5, 0.75, 0.49, 0.7032, 0.4854, 0.7032, 0.4854, 0.75, 0.49, 0.4375, 1.0, 0.4375, 0.5, 0.4375, 0.5, 0.4375, 1.0, 0.9717, 0.3418, 0.9496, 0.3833, 0.9496, 0.3833, 0.9717, 0.3418, 0.2032, 0.4854, 0.25, 0.49, 0.25, 0.49, 0.2032, 0.4854, 0.4062, 0.5, 0.4062, 1.0, 0.4062, 1.0, 0.4062, 0.5, 0.4496, 0.3833, 0.4717, 0.3418, 0.4717, 0.3418, 0.4496, 0.3833, 0.5803, 0.08029, 0.6167, 0.05045, 0.6167, 0.05045, 0.5803, 0.08029, 0.8125, 1.0, 0.8125, 0.5, 0.8125, 0.5, 0.8125, 1.0, 0.1167, 0.05045, 0.08029, 0.08029, 0.08029, 0.08029, 0.1167, 0.05045, 0.7812, 0.5, 0.7812, 1.0, 0.7812, 1.0, 0.7812, 0.5, 0.9688, 0.5, 0.9688, 1.0, 0.9375, 1.0, 0.9375, 0.5, 0.9062, 0.5, 0.9062, 1.0, 0.875, 1.0, 0.875, 0.5, 0.8438, 0.5, 0.8438, 1.0, 0.8125, 1.0, 0.8125, 0.5, 0.7812, 0.5, 0.7812, 1.0, 0.75, 1.0, 0.75, 0.5, 0.7188, 0.5, 0.7188, 1.0, 0.6875, 1.0, 0.6875, 0.5, 0.6562, 0.5, 0.6562, 1.0, 0.625, 1.0, 0.625, 0.5, 0.5938, 0.5, 0.5938, 1.0, 0.5625, 1.0, 0.5625, 0.5, 0.5312, 0.5, 0.5312, 1.0, 0.5, 1.0, 0.5, 0.5, 0.4688, 0.5, 0.4688, 1.0, 0.4375, 1.0, 0.4375, 0.5, 0.4062, 0.5, 0.4062, 1.0, 0.375, 1.0, 0.375, 0.5, 0.3438, 0.5, 0.3438, 1.0, 0.3125, 1.0, 0.3125, 0.5, 0.2812, 0.5, 0.2812, 1.0, 0.25, 1.0, 0.25, 0.5, 0.2188, 0.5, 0.2188, 1.0, 0.1875, 1.0, 0.1875, 0.5, 0.1562, 0.5, 0.1562, 1.0, 0.125, 1.0, 0.125, 0.5, 0.09375, 0.5, 0.09375, 1.0, 0.0625, 1.0, 0.0625, 0.5, 0.03125, 0.5, 0.03125, 1.0, 0.0, 1.0, 0.0, 0.5, 0.01461, 0.2968, 0.02827, 0.3418, 0.02827, 0.3418, 0.01461, 0.2968, 0.5938, 0.5, 0.5938, 1.0, 0.5938, 1.0, 0.5938, 0.5, 0.1875, 1.0, 0.1875, 0.5, 0.1875, 0.5, 0.1875, 1.0, 0.8418, 0.02827, 0.8833, 0.05045, 0.8833, 0.05045, 0.8418, 0.02827, 1.0, 1.0, 1.0, 0.5, 1.0, 0.5, 1.0, 1.0, 0.1562, 0.5, 0.1562, 1.0, 0.1562, 1.0, 0.1562, 0.5, 0.3833, 0.05045, 0.3418, 0.02827, 0.3418, 0.02827, 0.3833, 0.05045, 0.9688, 0.5, 0.9688, 1.0, 0.9688, 1.0, 0.9688, 0.5, 0.5803, 0.4197, 0.5504, 0.3833, 0.5504, 0.3833, 0.5803, 0.4197, 0.5625, 1.0, 0.5625, 0.5, 0.5625, 0.5, 0.5625, 1.0, 0.8418, 0.4717, 0.7968, 0.4854, 0.7968, 0.4854, 0.8418, 0.4717, 0.05045, 0.3833, 0.08029, 0.4197, 0.08029, 0.4197, 0.05045, 0.3833, 0.5312, 0.5, 0.5312, 1.0, 0.5312, 1.0, 0.5312, 0.5, 0.2968, 0.4854, 0.3418, 0.4717, 0.3418, 0.4717, 0.2968, 0.4854, 0.125, 1.0, 0.125, 0.5, 0.125, 0.5, 0.125, 1.0, 0.75, 0.01, 0.7968, 0.01461, 0.7968, 0.01461, 0.75, 0.01, 0.9375, 1.0, 0.9375, 0.5, 0.9375, 0.5, 0.9375, 1.0, 0.09375, 0.5, 0.09375, 1.0, 0.09375, 1.0, 0.09375, 0.5, 0.2968, 0.01461, 0.25, 0.01, 0.25, 0.01, 0.2968, 0.01461, 0.9062, 0.5, 0.9062, 1.0, 0.9062, 1.0, 0.9062, 0.5, 0.6582, 0.4717, 0.6167, 0.4496, 0.6167, 0.4496, 0.6582, 0.4717, 0.5, 1.0, 0.5, 0.5, 0.5, 0.5, 0.5, 1.0, 0.9197, 0.4197, 0.8833, 0.4496, 0.8833, 0.4496, 0.9197, 0.4197, 0.1167, 0.4496, 0.1582, 0.4717, 0.1582, 0.4717, 0.1167, 0.4496, 0.4688, 0.5, 0.4688, 1.0, 0.4688, 1.0, 0.4688, 0.5, 0.3833, 0.4496, 0.4197, 0.4197, 0.4197, 0.4197, 0.3833, 0.4496, 0.0625, 1.0, 0.0625, 0.5, 0.0625, 0.5, 0.0625, 1.0, 0.6582, 0.02827, 0.7032, 0.01461, 0.7032, 0.01461, 0.6582, 0.02827, 0.875, 1.0, 0.875, 0.5, 0.875, 0.5, 0.875, 1.0, 0.03125, 0.5, 0.03125, 1.0, 0.03125, 1.0, 0.03125, 0.5, 0.2032, 0.01461, 0.1582, 0.02827, 0.1582, 0.02827, 0.2032, 0.01461, 0.8438, 0.5, 0.8438, 1.0, 0.8438, 1.0, 0.8438, 0.5, 0.75, 0.49, 0.7032, 0.4854, 0.7032, 0.4854, 0.75, 0.49, 0.4375, 1.0, 0.4375, 0.5, 0.4375, 0.5, 0.4375, 1.0, 0.9717, 0.3418, 0.9496, 0.3833, 0.9496, 0.3833, 0.9717, 0.3418, 0.2032, 0.4854, 0.25, 0.49, 0.25, 0.49, 0.2032, 0.4854, 0.4062, 0.5, 0.4062, 1.0, 0.4062, 1.0, 0.4062, 0.5, 0.4496, 0.3833, 0.4717, 0.3418, 0.4717, 0.3418, 0.4496, 0.3833, 0.5803, 0.08029, 0.6167, 0.05045, 0.6167, 0.05045, 0.5803, 0.08029, 0.8125, 1.0, 0.8125, 0.5, 0.8125, 0.5, 0.8125, 1.0, 0.1167, 0.05045, 0.08029, 0.08029, 0.08029, 0.08029, 0.1167, 0.05045, 0.7812, 0.5, 0.7812, 1.0, 0.7812, 1.0, 0.7812, 0.5, 0.375, 1.0, 0.375, 0.5, 0.375, 0.5, 0.375, 1.0, 0.99, 0.25, 0.9854, 0.2968, 0.9854, 0.2968, 0.99, 0.25, 0.3438, 0.5, 0.3438, 1.0, 0.3438, 1.0, 0.3438, 0.5, 0.4854, 0.2968, 0.49, 0.25, 0.49, 0.25, 0.4854, 0.2968, 0.5283, 0.1582, 0.5504, 0.1167, 0.5504, 0.1167, 0.5283, 0.1582, 0.75, 1.0, 0.75, 0.5, 0.75, 0.5, 0.75, 1.0, 0.5938, 1.0, 0.625, 1.0, 0.625, 1.0, 0.5938, 1.0, 0.25, 0.01, 0.2968, 0.01461, 0.2968, 0.01461, 0.25, 0.01, 0.2188, 1.0, 0.25, 1.0, 0.25, 1.0, 0.2188, 1.0, 0.9062, 1.0, 0.9375, 1.0, 0.9375, 1.0, 0.9062, 1.0, 0.4197, 0.08029, 0.4496, 0.1167, 0.4496, 0.1167, 0.4197, 0.08029, 0.3438, 1.0, 0.375, 1.0, 0.375, 1.0, 0.3438, 1.0, 0.1582, 0.4717, 0.1167, 0.4496, 0.1167, 0.4496, 0.1582, 0.4717, 0.49, 0.25, 0.4854, 0.2968, 0.4854, 0.2968, 0.49, 0.25, 0.4688, 1.0, 0.5, 1.0, 0.5, 1.0, 0.4688, 1.0, 0.02827, 0.3418, 0.01461, 0.2968, 0.01461, 0.2968, 0.02827, 0.3418, 0.4197, 0.4197, 0.3833, 0.4496, 0.3833, 0.4496, 0.4197, 0.4197, 0.5938, 1.0, 0.625, 1.0, 0.625, 1.0, 0.5938, 1.0, 0.02827, 0.1582, 0.05045, 0.1167, 0.05045, 0.1167, 0.02827, 0.1582, 0.03125, 1.0, 0.0625, 1.0, 0.0625, 1.0, 0.03125, 1.0, 0.7188, 1.0, 0.75, 1.0, 0.75, 1.0, 0.7188, 1.0, 0.1582, 0.02827, 0.2032, 0.01461, 0.2032, 0.01461, 0.1582, 0.02827, 0.1562, 1.0, 0.1875, 1.0, 0.1875, 1.0, 0.1562, 1.0, 0.8438, 1.0, 0.875, 1.0, 0.875, 1.0, 0.8438, 1.0, 0.3418, 0.02827, 0.3833, 0.05045, 0.3833, 0.05045, 0.3418, 0.02827, 0.2812, 1.0, 0.3125, 1.0, 0.3125, 1.0, 0.2812, 1.0, 0.9688, 1.0, 1.0, 1.0, 1.0, 1.0, 0.9688, 1.0, 0.25, 0.49, 0.2032, 0.4854, 0.2032, 0.4854, 0.25, 0.49, 0.4717, 0.1582, 0.4854, 0.2032, 0.4854, 0.2032, 0.4717, 0.1582, 0.4062, 1.0, 0.4375, 1.0, 0.4375, 1.0, 0.4062, 1.0, 0.08029, 0.4197, 0.05045, 0.3833, 0.05045, 0.3833, 0.08029, 0.4197, 0.4717, 0.3418, 0.4496, 0.3833, 0.4496, 0.3833, 0.4717, 0.3418, 0.5312, 1.0, 0.5625, 1.0, 0.5625, 1.0, 0.5312, 1.0, 0.01, 0.25, 0.01461, 0.2032, 0.01461, 0.2032, 0.01, 0.25, 0.3418, 0.4717, 0.2968, 0.4854, 0.2968, 0.4854, 0.3418, 0.4717, 0.6562, 1.0, 0.6875, 1.0, 0.6875, 1.0, 0.6562, 1.0, 0.08029, 0.08029, 0.1167, 0.05045, 0.1167, 0.05045, 0.08029, 0.08029, 0.09375, 1.0, 0.125, 1.0, 0.125, 1.0, 0.09375, 1.0, 0.25, 0.01, 0.2968, 0.01461, 0.2968, 0.01461, 0.25, 0.01, 0.1562, 1.0, 0.1875, 1.0, 0.1875, 1.0, 0.1562, 1.0, 0.3418, 0.02827, 0.3833, 0.05045, 0.3833, 0.05045, 0.3418, 0.02827, 0.9688, 1.0, 1.0, 1.0, 1.0, 1.0, 0.9688, 1.0, 0.08029, 0.4197, 0.05045, 0.3833, 0.05045, 0.3833, 0.08029, 0.4197, 0.5312, 1.0, 0.5625, 1.0, 0.5625, 1.0, 0.5312, 1.0, 0.3418, 0.4717, 0.2968, 0.4854, 0.2968, 0.4854, 0.3418, 0.4717, 0.09375, 1.0, 0.125, 1.0, 0.125, 1.0, 0.09375, 1.0, 0.25, 0.01, 0.2968, 0.01461, 0.2968, 0.01461, 0.25, 0.01, 0.9062, 1.0, 0.9375, 1.0, 0.9375, 1.0, 0.9062, 1.0, 0.1582, 0.4717, 0.1167, 0.4496, 0.1167, 0.4496, 0.1582, 0.4717, 0.4688, 1.0, 0.5, 1.0, 0.5, 1.0, 0.4688, 1.0, 0.4197, 0.4197, 0.3833, 0.4496, 0.3833, 0.4496, 0.4197, 0.4197, 0.03125, 1.0, 0.0625, 1.0, 0.0625, 1.0, 0.03125, 1.0, 0.1582, 0.02827, 0.2032, 0.01461, 0.2032, 0.01461, 0.1582, 0.02827, 0.8438, 1.0, 0.875, 1.0, 0.875, 1.0, 0.8438, 1.0, 0.25, 0.49, 0.2032, 0.4854, 0.2032, 0.4854, 0.25, 0.49, 0.4062, 1.0, 0.4375, 1.0, 0.4375, 1.0, 0.4062, 1.0, 0.4717, 0.3418, 0.4496, 0.3833, 0.4496, 0.3833, 0.4717, 0.3418, 0.08029, 0.08029, 0.1167, 0.05045, 0.1167, 0.05045, 0.08029, 0.08029, 0.7812, 1.0, 0.8125, 1.0, 0.8125, 1.0, 0.7812, 1.0, 0.3438, 1.0, 0.375, 1.0, 0.375, 1.0, 0.3438, 1.0, 0.49, 0.25, 0.4854, 0.2968, 0.4854, 0.2968, 0.49, 0.25, 0.02827, 0.1582, 0.05045, 0.1167, 0.05045, 0.1167, 0.02827, 0.1582, 0.7188, 1.0, 0.75, 1.0, 0.75, 1.0, 0.7188, 1.0, 0.2812, 1.0, 0.3125, 1.0, 0.3125, 1.0, 0.2812, 1.0, 0.4717, 0.1582, 0.4854, 0.2032, 0.4854, 0.2032, 0.4717, 0.1582, 0.01, 0.25, 0.01461, 0.2032, 0.01461, 0.2032, 0.01, 0.25, 0.6562, 1.0, 0.6875, 1.0, 0.6875, 1.0, 0.6562, 1.0, 0.2188, 1.0, 0.25, 1.0, 0.25, 1.0, 0.2188, 1.0, 0.4197, 0.08029, 0.4496, 0.1167, 0.4496, 0.1167, 0.4197, 0.08029, 0.02827, 0.3418, 0.01461, 0.2968, 0.01461, 0.2968, 0.02827, 0.3418, 0.2939, 0.356, 0.2724, 0.3625, 0.2724, 0.3625, 0.2939, 0.356, 0.9062, 1.0, 0.9375, 1.0, 0.9375, 1.0, 0.9062, 1.0, 0.1582, 0.4717, 0.1167, 0.4496, 0.1167, 0.4496, 0.1582, 0.4717, 0.4688, 1.0, 0.5, 1.0, 0.5, 1.0, 0.4688, 1.0, 0.4197, 0.4197, 0.3833, 0.4496, 0.3833, 0.4496, 0.4197, 0.4197, 0.03125, 1.0, 0.0625, 1.0, 0.0625, 1.0, 0.03125, 1.0, 0.1582, 0.02827, 0.2032, 0.01461, 0.2032, 0.01461, 0.1582, 0.02827, 0.8438, 1.0, 0.875, 1.0, 0.875, 1.0, 0.8438, 1.0, 0.25, 0.49, 0.2032, 0.4854, 0.2032, 0.4854, 0.25, 0.49, 0.4062, 1.0, 0.4375, 1.0, 0.4375, 1.0, 0.4062, 1.0, 0.4717, 0.3418, 0.4496, 0.3833, 0.4496, 0.3833, 0.4717, 0.3418, 0.08029, 0.08029, 0.1167, 0.05045, 0.1167, 0.05045, 0.08029, 0.08029, 0.7812, 1.0, 0.8125, 1.0, 0.8125, 1.0, 0.7812, 1.0, 0.3438, 1.0, 0.375, 1.0, 0.375, 1.0, 0.3438, 1.0, 0.49, 0.25, 0.4854, 0.2968, 0.4854, 0.2968, 0.49, 0.25, 0.02827, 0.1582, 0.05045, 0.1167, 0.05045, 0.1167, 0.02827, 0.1582, 0.7188, 1.0, 0.75, 1.0, 0.75, 1.0, 0.7188, 1.0, 0.2812, 1.0, 0.3125, 1.0, 0.3125, 1.0, 0.2812, 1.0, 0.4717, 0.1582, 0.4854, 0.2032, 0.4854, 0.2032, 0.4717, 0.1582, 0.01, 0.25, 0.01461, 0.2032, 0.01461, 0.2032, 0.01, 0.25, 0.6562, 1.0, 0.6875, 1.0, 0.6875, 1.0, 0.6562, 1.0, 0.2188, 1.0, 0.25, 1.0, 0.25, 1.0, 0.2188, 1.0, 0.4197, 0.08029, 0.4496, 0.1167, 0.4496, 0.1167, 0.4197, 0.08029, 0.02827, 0.3418, 0.01461, 0.2968, 0.01461, 0.2968, 0.02827, 0.3418, 0.5938, 1.0, 0.625, 1.0, 0.625, 1.0, 0.5938, 1.0, 0.1562, 1.0, 0.1875, 1.0, 0.1875, 1.0, 0.1562, 1.0, 0.3418, 0.02827, 0.3833, 0.05045, 0.3833, 0.05045, 0.3418, 0.02827, 0.9688, 1.0, 1.0, 1.0, 1.0, 1.0, 0.9688, 1.0, 0.08029, 0.4197, 0.05045, 0.3833, 0.05045, 0.3833, 0.08029, 0.4197, 0.5312, 1.0, 0.5625, 1.0, 0.5625, 1.0, 0.5312, 1.0, 0.3418, 0.4717, 0.2968, 0.4854, 0.2968, 0.4854, 0.3418, 0.4717, 0.09375, 1.0, 0.125, 1.0, 0.125, 1.0, 0.09375, 1.0, 0.25, 0.3647, 0.2724, 0.3625, 0.2968, 0.4854, 0.25, 0.49, 0.2724, 0.3625, 0.2939, 0.356, 0.3418, 0.4717, 0.2968, 0.4854, 0.2939, 0.356, 0.3137, 0.3454, 0.3833, 0.4496, 0.3418, 0.4717, 0.3137, 0.3454, 0.3311, 0.3311, 0.4197, 0.4197, 0.3833, 0.4496, 0.3311, 0.3311, 0.3454, 0.3137, 0.4496, 0.3833, 0.4197, 0.4197, 0.3454, 0.3137, 0.356, 0.2939, 0.4717, 0.3418, 0.4496, 0.3833, 0.356, 0.2939, 0.3625, 0.2724, 0.4854, 0.2968, 0.4717, 0.3418, 0.3625, 0.2724, 0.3647, 0.25, 0.49, 0.25, 0.4854, 0.2968, 0.3647, 0.25, 0.3625, 0.2276, 0.4854, 0.2032, 0.49, 0.25, 0.3625, 0.2276, 0.356, 0.2061, 0.4717, 0.1582, 0.4854, 0.2032, 0.356, 0.2061, 0.3454, 0.1863, 0.4496, 0.1167, 0.4717, 0.1582, 0.3454, 0.1863, 0.3311, 0.1689, 0.4197, 0.08029, 0.4496, 0.1167, 0.3311, 0.1689, 0.3137, 0.1546, 0.3833, 0.05045, 0.4197, 0.08029, 0.3137, 0.1546, 0.2939, 0.144, 0.3418, 0.02827, 0.3833, 0.05045, 0.2939, 0.144, 0.2724, 0.1375, 0.2968, 0.01461, 0.3418, 0.02827, 0.2724, 0.1375, 0.25, 0.1353, 0.25, 0.01, 0.2968, 0.01461, 0.25, 0.1353, 0.2276, 0.1375, 0.2032, 0.01461, 0.25, 0.01, 0.2276, 0.1375, 0.2061, 0.144, 0.1582, 0.02827, 0.2032, 0.01461, 0.2061, 0.144, 0.1863, 0.1546, 0.1167, 0.05045, 0.1582, 0.02827, 0.1863, 0.1546, 0.1689, 0.1689, 0.08029, 0.08029, 0.1167, 0.05045, 0.1689, 0.1689, 0.1546, 0.1863, 0.05045, 0.1167, 0.08029, 0.08029, 0.1546, 0.1863, 0.144, 0.2061, 0.02827, 0.1582, 0.05045, 0.1167, 0.144, 0.2061, 0.1375, 0.2276, 0.01461, 0.2032, 0.02827, 0.1582, 0.1375, 0.2276, 0.1353, 0.25, 0.01, 0.25, 0.01461, 0.2032, 0.1353, 0.25, 0.1375, 0.2724, 0.01461, 0.2968, 0.01, 0.25, 0.1375, 0.2724, 0.144, 0.2939, 0.02827, 0.3418, 0.01461, 0.2968, 0.144, 0.2939, 0.1546, 0.3137, 0.05045, 0.3833, 0.02827, 0.3418, 0.1546, 0.3137, 0.1689, 0.3311, 0.08029, 0.4197, 0.05045, 0.3833, 0.1689, 0.3311, 0.1863, 0.3454, 0.1167, 0.4496, 0.08029, 0.4197, 0.1863, 0.3454, 0.2061, 0.356, 0.1582, 0.4717, 0.1167, 0.4496, 0.2061, 0.356, 0.2276, 0.3625, 0.2032, 0.4854, 0.1582, 0.4717, 0.2276, 0.3625, 0.25, 0.3647, 0.25, 0.49, 0.2032, 0.4854, 0.3454, 0.3137, 0.3311, 0.3311, 0.3311, 0.3311, 0.3454, 0.3137, 0.1863, 0.3454, 0.1689, 0.3311, 0.1689, 0.3311, 0.1863, 0.3454, 0.25, 0.1353, 0.2724, 0.1375, 0.2724, 0.1375, 0.25, 0.1353, 0.3137, 0.3454, 0.2939, 0.356, 0.2939, 0.356, 0.3137, 0.3454, 0.2061, 0.356, 0.1863, 0.3454, 0.1863, 0.3454, 0.2061, 0.356, 0.2276, 0.1375, 0.25, 0.1353, 0.25, 0.1353, 0.2276, 0.1375, 0.3311, 0.3311, 0.3137, 0.3454, 0.3137, 0.3454, 0.3311, 0.3311, 0.2276, 0.3625, 0.2061, 0.356, 0.2061, 0.356, 0.2276, 0.3625, 0.2061, 0.144, 0.2276, 0.1375, 0.2276, 0.1375, 0.2061, 0.144, 0.3454, 0.3137, 0.3311, 0.3311, 0.3311, 0.3311, 0.3454, 0.3137, 0.25, 0.3647, 0.2276, 0.3625, 0.2276, 0.3625, 0.25, 0.3647, 0.1863, 0.1546, 0.2061, 0.144, 0.2061, 0.144, 0.1863, 0.1546, 0.356, 0.2939, 0.3454, 0.3137, 0.3454, 0.3137, 0.356, 0.2939, 0.1689, 0.1689, 0.1863, 0.1546, 0.1863, 0.1546, 0.1689, 0.1689, 0.3625, 0.2724, 0.356, 0.2939, 0.356, 0.2939, 0.3625, 0.2724, 0.1546, 0.1863, 0.1689, 0.1689, 0.1689, 0.1689, 0.1546, 0.1863, 0.3647, 0.25, 0.3625, 0.2724, 0.3625, 0.2724, 0.3647, 0.25, 0.144, 0.2061, 0.1546, 0.1863, 0.1546, 0.1863, 0.144, 0.2061, 0.3625, 0.2276, 0.3647, 0.25, 0.3647, 0.25, 0.3625, 0.2276, 0.1375, 0.2276, 0.144, 0.2061, 0.144, 0.2061, 0.1375, 0.2276, 0.356, 0.2061, 0.3625, 0.2276, 0.3625, 0.2276, 0.356, 0.2061, 0.1353, 0.25, 0.1375, 0.2276, 0.1375, 0.2276, 0.1353, 0.25, 0.3454, 0.1863, 0.356, 0.2061, 0.356, 0.2061, 0.3454, 0.1863, 0.1375, 0.2724, 0.1353, 0.25, 0.1353, 0.25, 0.1375, 0.2724, 0.3311, 0.1689, 0.3454, 0.1863, 0.3454, 0.1863, 0.3311, 0.1689, 0.144, 0.2939, 0.1375, 0.2724, 0.1375, 0.2724, 0.144, 0.2939, 0.3137, 0.1546, 0.3311, 0.1689, 0.3311, 0.1689, 0.3137, 0.1546, 0.1546, 0.3137, 0.144, 0.2939, 0.144, 0.2939, 0.1546, 0.3137, 0.2939, 0.144, 0.3137, 0.1546, 0.3137, 0.1546, 0.2939, 0.144, 0.2724, 0.3625, 0.25, 0.3647, 0.25, 0.3647, 0.2724, 0.3625, 0.1689, 0.3311, 0.1546, 0.3137, 0.1546, 0.3137, 0.1689, 0.3311, 0.2724, 0.1375, 0.2939, 0.144, 0.2939, 0.144, 0.2724, 0.1375, 0.2724, 0.3625, 0.25, 0.3647, 0.2276, 0.3625, 0.2061, 0.356, 0.1863, 0.3454, 0.1689, 0.3311, 0.1546, 0.3137, 0.144, 0.2939, 0.1375, 0.2724, 0.1353, 0.25, 0.1375, 0.2276, 0.144, 0.2061, 0.1546, 0.1863, 0.1689, 0.1689, 0.1863, 0.1546, 0.2061, 0.144, 0.2276, 0.1375, 0.25, 0.1353, 0.2724, 0.1375, 0.2939, 0.144, 0.3137, 0.1546, 0.3311, 0.1689, 0.3454, 0.1863, 0.356, 0.2061, 0.3625, 0.2276, 0.3647, 0.25, 0.3625, 0.2724, 0.356, 0.2939, 0.3454, 0.3137, 0.3311, 0.3311, 0.3137, 0.3454, 0.2939, 0.356, 0.25, 0.3647, 0.2276, 0.3625, 0.2276, 0.3625, 0.25, 0.3647, 0.1863, 0.1546, 0.2061, 0.144, 0.2061, 0.144, 0.1863, 0.1546, 0.356, 0.2939, 0.3454, 0.3137, 0.3454, 0.3137, 0.356, 0.2939, 0.1689, 0.1689, 0.1863, 0.1546, 0.1863, 0.1546, 0.1689, 0.1689, 0.3625, 0.2724, 0.356, 0.2939, 0.356, 0.2939, 0.3625, 0.2724, 0.1546, 0.1863, 0.1689, 0.1689, 0.1689, 0.1689, 0.1546, 0.1863, 0.3647, 0.25, 0.3625, 0.2724, 0.3625, 0.2724, 0.3647, 0.25, 0.144, 0.2061, 0.1546, 0.1863, 0.1546, 0.1863, 0.144, 0.2061, 0.3625, 0.2276, 0.3647, 0.25, 0.3647, 0.25, 0.3625, 0.2276, 0.1375, 0.2276, 0.144, 0.2061, 0.144, 0.2061, 0.1375, 0.2276, 0.356, 0.2061, 0.3625, 0.2276, 0.3625, 0.2276, 0.356, 0.2061, 0.1353, 0.25, 0.1375, 0.2276, 0.1375, 0.2276, 0.1353, 0.25, 0.3454, 0.1863, 0.356, 0.2061, 0.356, 0.2061, 0.3454, 0.1863, 0.1375, 0.2724, 0.1353, 0.25, 0.1353, 0.25, 0.1375, 0.2724, 0.3311, 0.1689, 0.3454, 0.1863, 0.3454, 0.1863, 0.3311, 0.1689, 0.144, 0.2939, 0.1375, 0.2724, 0.1375, 0.2724, 0.144, 0.2939, 0.3137, 0.1546, 0.3311, 0.1689, 0.3311, 0.1689, 0.3137, 0.1546, 0.1546, 0.3137, 0.144, 0.2939, 0.144, 0.2939, 0.1546, 0.3137, 0.2939, 0.144, 0.3137, 0.1546, 0.3137, 0.1546, 0.2939, 0.144, 0.2724, 0.3625, 0.25, 0.3647, 0.25, 0.3647, 0.2724, 0.3625, 0.1689, 0.3311, 0.1546, 0.3137, 0.1546, 0.3137, 0.1689, 0.3311, 0.2724, 0.1375, 0.2939, 0.144, 0.2939, 0.144, 0.2724, 0.1375, 0.2939, 0.356, 0.2724, 0.3625, 0.2724, 0.3625, 0.2939, 0.356, 0.1863, 0.3454, 0.1689, 0.3311, 0.1689, 0.3311, 0.1863, 0.3454, 0.25, 0.1353, 0.2724, 0.1375, 0.2724, 0.1375, 0.25, 0.1353, 0.3137, 0.3454, 0.2939, 0.356, 0.2939, 0.356, 0.3137, 0.3454, 0.2061, 0.356, 0.1863, 0.3454, 0.1863, 0.3454, 0.2061, 0.356, 0.2276, 0.1375, 0.25, 0.1353, 0.25, 0.1353, 0.2276, 0.1375, 0.3311, 0.3311, 0.3137, 0.3454, 0.3137, 0.3454, 0.3311, 0.3311, 0.2276, 0.3625, 0.2061, 0.356, 0.2061, 0.356, 0.2276, 0.3625, 0.2061, 0.144, 0.2276, 0.1375, 0.2276, 0.1375, 0.2061, 0.144])
me_cylinder.update()

# ---- objects
ob_cylinder = bpy.data.objects.new('Cylinder', me_cylinder)

# ---- transforms, parenting, visibility, modifiers, constraints
ob_cylinder.location = (0.0, 0.0, 0.0)
ob_cylinder.scale = (1.0, 1.0, 0.1118)

# ---- collection membership
col_collection.objects.link(ob_cylinder)

# ---- scene / render settings (as saved in the file)
scene.frame_start = 1; scene.frame_end = 250; scene.frame_set(1)
scene.render.engine = 'BLENDER_EEVEE_NEXT'
scene.cycles.sampling_pattern = 'TABULATED_SOBOL'
scene.view_settings.view_transform = 'Filmic'
bpy.context.view_layer.update()

# ---- added for rendering (the .blend has no active camera and no usable light): camera, sun
cam_auto = bpy.data.cameras.new('AutoCamera')
cam_auto.lens = 50.0
cam_auto.sensor_width = 36.0
cam_auto.clip_end = 1000.0
ob_auto_camera = bpy.data.objects.new('AutoCamera', cam_auto)
scene.collection.objects.link(ob_auto_camera)
ob_auto_camera.location = (11.6152, -13.9383, 10.0656)
ob_auto_camera.rotation_euler = (1.09748, -7.21219e-08, 0.694738)
scene.camera = ob_auto_camera
light_auto_sun = bpy.data.lights.new('AutoSun', 'SUN')
light_auto_sun.energy = 3.0
light_auto_sun.angle = 0.0523599
ob_auto_sun = bpy.data.objects.new('AutoSun', light_auto_sun)
scene.collection.objects.link(ob_auto_sun)
ob_auto_sun.rotation_euler = (0.872665, 0.174533, 0.523599)
bpy.context.view_layer.update()
